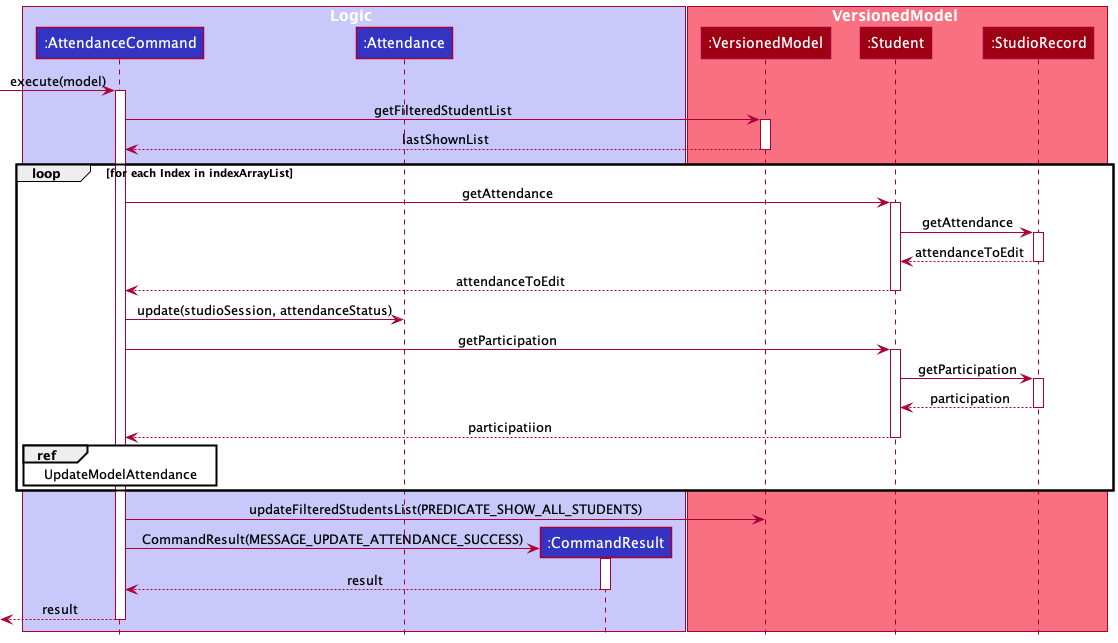

The diagram above was rendered by PlantUML. Its source (embedded in the PNG):
@startuml
!include ../../../style.puml

box Logic LOGIC_COLOR_T1
Participant ":AttendanceCommand" as ac LOGIC_COLOR
Participant ":Attendance" as at LOGIC_COLOR
Participant ":CommandResult" as cr LOGIC_COLOR
end box

box VersionedModel MODEL_COLOR_T1
Participant ":VersionedModel" as mm MODEL_COLOR
Participant ":Student" as st MODEL_COLOR
Participant ":StudioRecord" as sr MODEL_COLOR
end box

[-> ac : execute(model)
activate ac
ac -> mm ++: getFilteredStudentList
mm --> ac --: lastShownList

loop for each Index in indexArrayList


    ac -> st ++ : getAttendance
    st -> sr ++ : getAttendance
    sr --> st -- : attendanceToEdit
    st --> ac -- : attendanceToEdit
    ac -> at  : update(studioSession, attendanceStatus)
    ac -> st ++ : getParticipation
    st -> sr ++ : getParticipation
    sr --> st -- : participation
    st --> ac -- : participatiion
    ref over ac : UpdateModelAttendance
end loop

ac -> mm  : updateFilteredStudentsList(PREDICATE_SHOW_ALL_STUDENTS)


create cr
ac -> cr ++ : CommandResult(MESSAGE_UPDATE_ATTENDANCE_SUCCESS)
cr --> ac -- : result
<-- ac -- : result

@enduml